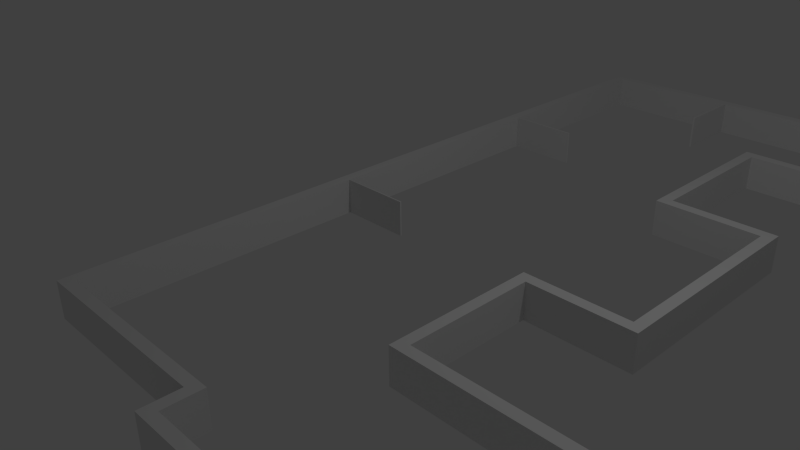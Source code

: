 # Source: MTR_map.blend  (saved by Blender 2.71.0; exported with 4.5.12 LTS)
import bpy
from mathutils import Matrix  # noqa: F401  (used for matrix-valued properties, if any)

bpy.ops.wm.read_factory_settings(use_empty=True)
scene = bpy.context.scene
scene.name = 'Scene'

# ---- collections
col_collection_1 = bpy.data.collections.new('Collection 1'); scene.collection.children.link(col_collection_1)

# ---- world
world_world = bpy.data.worlds.new('World'); scene.world = world_world
world_world.color = (0.05088, 0.05088, 0.05088)
world_world.use_sun_shadow = False
world_world.sun_shadow_jitter_overblur = 0.0
world_world.cycles.sampling_method = 'MANUAL'
world_world.cycles.sample_map_resolution = 256

# ---- cameras
cam_camera = bpy.data.cameras.new('Camera')
cam_camera.clip_end = 100.0
cam_camera.lens = 35.0
cam_camera.sensor_width = 32.0
cam_camera.sensor_height = 18.0
cam_camera.ortho_scale = 7.314
cam_camera.dof.focus_distance = 0.0
cam_camera.dof.aperture_fstop = 128.0

# ---- lights
light_lamp = bpy.data.lights.new('Lamp', 'POINT')
light_lamp.transmission_factor = 0.0
light_lamp.cutoff_distance = 30.0
light_lamp.energy = 100.0
light_lamp.shadow_buffer_clip_start = 1.001
light_lamp.shadow_soft_size = 0.1
light_lamp.shadow_maximum_resolution = 0.006
light_lamp.use_absolute_resolution = True
light_lamp.cycles.use_multiple_importance_sampling = False

# ---- meshes
me_mtr = bpy.data.meshes.new('MTR')
me_mtr.from_pydata([(-581.6, -1.297, 285.6), (-581.6, -1.297, 282.6), (-581.6, 48.7, 285.6), (-581.6, 48.7, 282.6), (-777.1, -1.297, 285.6), (-777.1, 48.7, 285.6), (-777.1, -1.297, 282.6), (-777.1, 48.7, 282.6), (-777.1, 48.7, 426.4), (-777.1, -1.297, 426.4), (-777.1, -1.297, 141.5), (-777.1, 48.7, 141.5), (143.1, -1.297, 326.7), (143.1, -1.297, 426.4), (143.1, 48.7, 326.7), (143.1, 48.7, 426.4), (146.1, -1.297, 326.7), (146.1, 48.7, 326.7), (146.1, -1.297, 426.4), (146.1, 48.7, 426.4), (245.6, -1.297, -236.4), (348.7, -1.297, -236.4), (245.6, 48.7, -236.4), (348.7, 48.7, -236.4), (245.6, -1.297, -238.4), (245.6, 48.7, -238.4), (348.7, -1.297, -238.4), (348.7, 48.7, -238.4), (245.6, -1.297, 127.0), (348.7, -1.297, 127.0), (245.6, 48.7, 127.0), (348.7, 48.7, 127.0), (245.6, -1.297, 125.0), (245.6, 48.7, 125.0), (348.7, -1.297, 125.0), (348.7, 48.7, 125.0), (-382.9, -1.297, 363.1), (-337.2, -1.297, 426.4), (-382.9, 48.7, 363.1), (-337.2, 48.7, 426.4), (-398.3, -1.297, 363.1), (-398.3, 48.7, 363.1), (-457.8, -1.297, 426.4), (-457.8, 48.7, 426.4), (-393.2, -1.297, 353.3), (-461.9, -1.297, 426.4), (-393.2, 48.7, 353.3), (-461.9, 48.7, 426.4), (-393.2, -1.297, 277.7), (-393.2, 48.7, 277.7), (-390.2, -1.297, 277.7), (-390.2, 48.7, 277.7), (-390.2, -1.297, 348.0), (-390.2, 48.7, 348.0), (-333.5, -1.297, 426.4), (-333.5, 48.7, 426.4), (348.7, 48.7, -638.2), (348.7, -1.297, -638.2), (348.7, -1.297, 426.4), (348.7, 48.7, 426.4), (-177.8, -1.297, 141.5), (-177.8, 48.7, 141.5), (-177.8, -1.297, 248.4), (-177.8, 48.7, 248.4), (13.06, -1.297, 248.4), (13.06, 48.7, 248.4), (13.06, -1.297, 3.698), (13.06, 48.7, 3.698), (-130.1, -1.297, 3.698), (-130.1, 48.7, 3.698), (-130.1, -1.297, -267.5), (-130.1, 48.7, -267.5), (13.06, -1.297, -267.5), (13.06, 48.7, -267.5), (13.06, -1.297, -473.4), (13.06, 48.7, -473.4), (-489.8, -1.297, -473.4), (-489.8, 48.7, -473.4), (-489.8, -1.297, -687.6), (-489.8, 48.7, -687.6), (-243.4, -1.297, -687.6), (-243.4, 48.7, -687.6), (-177.8, -1.297, -615.4), (-177.8, 48.7, -615.4), (-98.25, -1.297, -687.6), (-98.25, 48.7, -687.6), (78.51, -1.297, -687.6), (78.51, 48.7, -687.6), (78.51, -1.297, -638.2), (78.51, 48.7, -638.2), (-162.8, -1.297, 126.5), (-792.1, -1.297, 126.5), (-162.8, 48.7, 126.5), (-792.1, 48.7, 126.5), (-162.8, -1.297, 233.4), (-162.8, 48.7, 233.4), (-1.942, -1.297, 233.4), (-1.942, 48.7, 233.4), (-1.942, -1.297, 18.7), (-1.942, 48.7, 18.7), (-145.1, -1.297, 18.7), (-145.1, 48.7, 18.7), (-145.1, -1.297, -282.5), (-145.1, 48.7, -282.5), (-1.942, -1.297, -282.5), (-1.942, 48.7, -282.5), (-1.942, -1.297, -458.4), (-1.942, 48.7, -458.4), (-504.8, -1.297, -458.4), (-504.8, 48.7, -458.4), (-504.8, -1.297, -702.6), (-504.8, 48.7, -702.6), (-236.7, -1.297, -702.6), (-236.7, 48.7, -702.6), (-176.7, -1.297, -636.6), (-176.7, 48.7, -636.6), (-104.0, -1.297, -702.6), (-104.0, 48.7, -702.6), (93.51, -1.297, -702.6), (93.51, 48.7, -702.6), (93.51, -1.297, -653.2), (93.51, 48.7, -653.2), (363.7, -1.297, -653.2), (363.7, 48.7, -653.2), (363.7, -1.297, 441.4), (363.7, 48.7, 441.4), (-792.1, -1.297, 441.4), (-792.1, 48.7, 441.4)], [], [(0, 1, 2), (2, 1, 3), (4, 0, 5), (5, 0, 2), (1, 6, 3), (3, 6, 7), (5, 8, 4), (4, 8, 9), (6, 10, 7), (7, 10, 11), (12, 13, 14), (14, 13, 15), (16, 12, 17), (17, 12, 14), (18, 16, 19), (19, 16, 17), (20, 21, 22), (22, 21, 23), (20, 22, 24), (24, 22, 25), (26, 24, 27), (27, 24, 25), (28, 29, 30), (30, 29, 31), (28, 30, 32), (32, 30, 33), (34, 32, 35), (35, 32, 33), (36, 37, 38), (38, 37, 39), (40, 36, 41), (41, 36, 38), (42, 40, 43), (43, 40, 41), (44, 45, 46), (46, 45, 47), (48, 44, 49), (49, 44, 46), (50, 48, 51), (51, 48, 49), (52, 50, 53), (53, 50, 51), (54, 52, 55), (55, 52, 53), (27, 56, 26), (26, 56, 57), (29, 58, 31), (31, 58, 59), (45, 9, 47), (47, 9, 8), (37, 42, 39), (39, 42, 43), (19, 59, 18), (18, 59, 58), (13, 54, 15), (15, 54, 55), (10, 60, 11), (11, 60, 61), (60, 62, 61), (61, 62, 63), (62, 64, 63), (63, 64, 65), (64, 66, 65), (65, 66, 67), (66, 68, 67), (67, 68, 69), (68, 70, 69), (69, 70, 71), (70, 72, 71), (71, 72, 73), (72, 74, 73), (73, 74, 75), (74, 76, 75), (75, 76, 77), (76, 78, 77), (77, 78, 79), (78, 80, 79), (79, 80, 81), (80, 82, 81), (81, 82, 83), (82, 84, 83), (83, 84, 85), (84, 86, 85), (85, 86, 87), (86, 88, 87), (87, 88, 89), (88, 57, 89), (89, 57, 56), (21, 34, 23), (23, 34, 35), (90, 91, 92), (92, 91, 93), (94, 90, 95), (95, 90, 92), (96, 94, 97), (97, 94, 95), (98, 96, 99), (99, 96, 97), (100, 98, 101), (101, 98, 99), (102, 100, 103), (103, 100, 101), (104, 102, 105), (105, 102, 103), (106, 104, 107), (107, 104, 105), (108, 106, 109), (109, 106, 107), (110, 108, 111), (111, 108, 109), (112, 110, 113), (113, 110, 111), (114, 112, 115), (115, 112, 113), (116, 114, 117), (117, 114, 115), (118, 116, 119), (119, 116, 117), (120, 118, 121), (121, 118, 119), (122, 120, 123), (123, 120, 121), (124, 122, 125), (125, 122, 123), (126, 124, 127), (127, 124, 125), (91, 126, 93), (93, 126, 127), (13, 124, 54), (13, 18, 124), (13, 12, 18), (18, 12, 16), (18, 58, 124), (124, 58, 29), (34, 29, 32), (34, 124, 29), (34, 21, 124), (124, 21, 122), (122, 21, 26), (57, 122, 26), (57, 120, 122), (57, 88, 120), (120, 88, 86), (118, 86, 116), (118, 120, 86), (29, 28, 32), (20, 24, 21), (21, 24, 26), (86, 84, 116), (116, 84, 114), (114, 84, 82), (80, 114, 82), (80, 112, 114), (80, 78, 112), (112, 78, 110), (110, 78, 76), (108, 76, 106), (108, 110, 76), (76, 74, 106), (106, 74, 72), (104, 72, 70), (102, 70, 68), (100, 68, 98), (100, 102, 68), (106, 72, 104), (104, 70, 102), (68, 66, 98), (98, 66, 64), (96, 64, 62), (94, 62, 60), (90, 60, 91), (90, 94, 60), (98, 64, 96), (96, 62, 94), (60, 10, 91), (91, 10, 6), (126, 6, 4), (9, 126, 4), (9, 45, 126), (126, 45, 42), (37, 126, 42), (37, 54, 126), (37, 36, 54), (54, 36, 52), (52, 36, 44), (48, 52, 44), (48, 50, 52), (1, 0, 6), (6, 0, 4), (42, 45, 40), (40, 45, 44), (36, 40, 44), (126, 91, 6), (124, 126, 54), (43, 127, 39), (43, 47, 127), (43, 41, 47), (47, 41, 46), (46, 41, 38), (53, 38, 55), (53, 46, 38), (53, 49, 46), (53, 51, 49), (38, 39, 55), (55, 39, 127), (125, 55, 127), (125, 15, 55), (125, 19, 15), (125, 59, 19), (125, 31, 59), (125, 35, 31), (125, 23, 35), (125, 123, 23), (23, 123, 27), (22, 27, 25), (22, 23, 27), (47, 8, 127), (127, 8, 5), (7, 5, 3), (7, 127, 5), (7, 93, 127), (7, 11, 93), (93, 11, 61), (92, 61, 95), (92, 93, 61), (5, 2, 3), (61, 63, 95), (95, 63, 97), (97, 63, 65), (67, 97, 65), (67, 99, 97), (67, 69, 99), (99, 69, 101), (101, 69, 71), (103, 71, 105), (103, 101, 71), (71, 73, 105), (105, 73, 75), (107, 75, 77), (109, 77, 79), (111, 79, 113), (111, 109, 79), (105, 75, 107), (107, 77, 109), (79, 81, 113), (113, 81, 115), (115, 81, 83), (85, 115, 83), (85, 117, 115), (85, 87, 117), (117, 87, 119), (119, 87, 121), (121, 87, 89), (56, 121, 89), (56, 123, 121), (56, 27, 123), (33, 30, 35), (35, 30, 31), (19, 17, 15), (15, 17, 14)])
me_mtr.use_remesh_preserve_volume = False
me_mtr.use_remesh_preserve_attributes = False
me_mtr.use_mirror_vertex_groups = False
me_mtr.update()

# ---- objects
ob_mtr = bpy.data.objects.new('MTR', me_mtr)
ob_lamp = bpy.data.objects.new('Lamp', light_lamp)
ob_camera = bpy.data.objects.new('Camera', cam_camera)

# ---- transforms, parenting, visibility, modifiers, constraints
ob_mtr.location = (2.308, 2.998, 0.0)
ob_mtr.rotation_euler = (-4.712, -2.039e-12, 3.142)
ob_mtr.scale = (0.01, 0.01, 0.01)
ob_mtr.lineart.crease_threshold = 0.0
ob_lamp.location = (4.076, 1.005, 5.904)
ob_lamp.rotation_euler = (0.6503, 0.05522, 1.866)
ob_lamp.lock_rotations_4d = False
ob_lamp.empty_display_type = 'ARROWS'
ob_lamp.color = (0.0, 0.0, 0.0, 0.0)
ob_lamp.lineart.crease_threshold = 0.0
ob_camera.location = (7.481, -6.508, 5.344)
ob_camera.rotation_euler = (1.109, 0.01082, 0.8149)
ob_camera.lock_rotations_4d = False
ob_camera.empty_display_type = 'ARROWS'
ob_camera.color = (0.0, 0.0, 0.0, 0.0)
ob_camera.display_type = 'WIRE'
ob_camera.lineart.crease_threshold = 0.0

# ---- collection membership
col_collection_1.objects.link(ob_mtr)
col_collection_1.objects.link(ob_lamp)
col_collection_1.objects.link(ob_camera)

# ---- scene / render settings (as saved in the file)
scene.camera = ob_camera
scene.frame_start = 1; scene.frame_end = 250; scene.frame_set(1)
scene.render.engine = 'BLENDER_EEVEE_NEXT'
scene.render.resolution_percentage = 50
scene.render.dither_intensity = 0.0
scene.cycles.use_denoising = False
scene.cycles.samples = 10
scene.cycles.sampling_pattern = 'TABULATED_SOBOL'
scene.cycles.light_sampling_threshold = 0.0
scene.cycles.use_adaptive_sampling = False
scene.cycles.use_light_tree = False
scene.cycles.blur_glossy = 0.0
scene.cycles.volume_bounces = 1
scene.cycles.pixel_filter_type = 'GAUSSIAN'
scene.cycles.sample_clamp_indirect = 0.0
scene.view_settings.view_transform = 'Standard'
bpy.context.view_layer.update()
